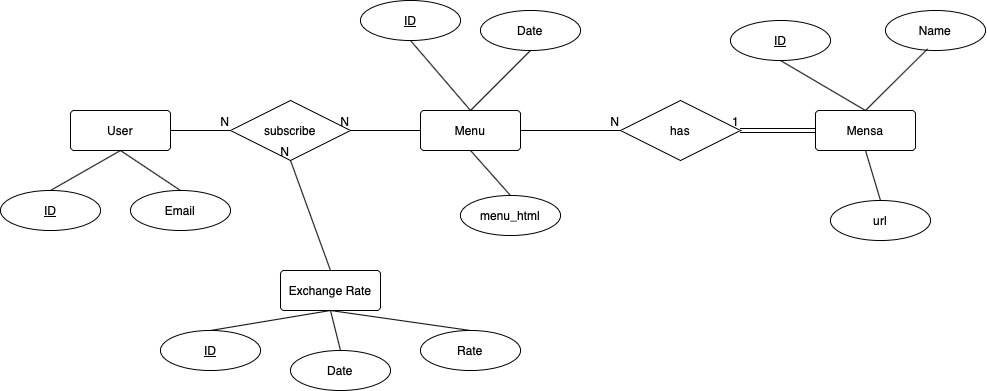

The diagram above was exported from draw.io. Its source (the exported page's mxGraphModel, read from the mxfile embedded in the PNG):
<mxGraphModel dx="1510" dy="990" grid="1" gridSize="10" guides="1" tooltips="1" connect="1" arrows="1" fold="1" page="1" pageScale="1" pageWidth="1169" pageHeight="827" math="0" shadow="0" extFonts="Permanent Marker^https://fonts.googleapis.com/css?family=Permanent+Marker">
  <root>
    <mxCell id="0" />
    <mxCell id="1" parent="0" />
    <mxCell id="C7N5Kg0KoR7nWluyD-nj-78" value="" style="group" vertex="1" connectable="0" parent="1">
      <mxGeometry x="850" y="290" width="255" height="140" as="geometry" />
    </mxCell>
    <mxCell id="C7N5Kg0KoR7nWluyD-nj-63" value="Mensa" style="rounded=1;arcSize=10;whiteSpace=wrap;html=1;align=center;" vertex="1" parent="C7N5Kg0KoR7nWluyD-nj-78">
      <mxGeometry x="85" y="100" width="100" height="40" as="geometry" />
    </mxCell>
    <mxCell id="C7N5Kg0KoR7nWluyD-nj-64" value="ID" style="ellipse;whiteSpace=wrap;html=1;align=center;fontStyle=4;" vertex="1" parent="C7N5Kg0KoR7nWluyD-nj-78">
      <mxGeometry y="10" width="100" height="40" as="geometry" />
    </mxCell>
    <mxCell id="C7N5Kg0KoR7nWluyD-nj-66" value="" style="endArrow=none;html=1;rounded=0;exitX=0.5;exitY=1;exitDx=0;exitDy=0;entryX=0.5;entryY=0;entryDx=0;entryDy=0;" edge="1" parent="C7N5Kg0KoR7nWluyD-nj-78" source="C7N5Kg0KoR7nWluyD-nj-64" target="C7N5Kg0KoR7nWluyD-nj-63">
      <mxGeometry relative="1" as="geometry">
        <mxPoint x="115" y="29.58000000000004" as="sourcePoint" />
        <mxPoint x="275" y="29.58000000000004" as="targetPoint" />
      </mxGeometry>
    </mxCell>
    <mxCell id="C7N5Kg0KoR7nWluyD-nj-67" value="Name" style="ellipse;whiteSpace=wrap;html=1;align=center;" vertex="1" parent="C7N5Kg0KoR7nWluyD-nj-78">
      <mxGeometry x="155" width="100" height="40" as="geometry" />
    </mxCell>
    <mxCell id="C7N5Kg0KoR7nWluyD-nj-68" value="" style="endArrow=none;html=1;rounded=0;entryX=0.422;entryY=0.958;entryDx=0;entryDy=0;entryPerimeter=0;" edge="1" parent="C7N5Kg0KoR7nWluyD-nj-78" target="C7N5Kg0KoR7nWluyD-nj-67">
      <mxGeometry relative="1" as="geometry">
        <mxPoint x="135" y="100" as="sourcePoint" />
        <mxPoint x="145" y="-10" as="targetPoint" />
      </mxGeometry>
    </mxCell>
    <mxCell id="C7N5Kg0KoR7nWluyD-nj-82" value="has" style="shape=rhombus;perimeter=rhombusPerimeter;whiteSpace=wrap;html=1;align=center;" vertex="1" parent="1">
      <mxGeometry x="740" y="380" width="120" height="60" as="geometry" />
    </mxCell>
    <mxCell id="C7N5Kg0KoR7nWluyD-nj-85" value="" style="shape=link;html=1;rounded=0;exitX=0;exitY=0.5;exitDx=0;exitDy=0;entryX=1;entryY=0.5;entryDx=0;entryDy=0;" edge="1" parent="1" source="C7N5Kg0KoR7nWluyD-nj-63" target="C7N5Kg0KoR7nWluyD-nj-82">
      <mxGeometry relative="1" as="geometry">
        <mxPoint x="730" y="647.5" as="sourcePoint" />
        <mxPoint x="670" y="627.5" as="targetPoint" />
      </mxGeometry>
    </mxCell>
    <mxCell id="C7N5Kg0KoR7nWluyD-nj-86" value="1" style="resizable=0;html=1;whiteSpace=wrap;align=right;verticalAlign=bottom;" connectable="0" vertex="1" parent="C7N5Kg0KoR7nWluyD-nj-85">
      <mxGeometry x="1" relative="1" as="geometry" />
    </mxCell>
    <mxCell id="C7N5Kg0KoR7nWluyD-nj-87" value="" style="endArrow=none;html=1;rounded=0;entryX=0;entryY=0.5;entryDx=0;entryDy=0;exitX=1;exitY=0.5;exitDx=0;exitDy=0;" edge="1" parent="1" source="C7N5Kg0KoR7nWluyD-nj-69" target="C7N5Kg0KoR7nWluyD-nj-82">
      <mxGeometry relative="1" as="geometry">
        <mxPoint x="550" y="507.5" as="sourcePoint" />
        <mxPoint x="520" y="617.5" as="targetPoint" />
      </mxGeometry>
    </mxCell>
    <mxCell id="C7N5Kg0KoR7nWluyD-nj-88" value="N" style="resizable=0;html=1;whiteSpace=wrap;align=right;verticalAlign=bottom;" connectable="0" vertex="1" parent="C7N5Kg0KoR7nWluyD-nj-87">
      <mxGeometry x="1" relative="1" as="geometry" />
    </mxCell>
    <mxCell id="C7N5Kg0KoR7nWluyD-nj-106" value="" style="group" vertex="1" connectable="0" parent="1">
      <mxGeometry x="280" y="550" width="360" height="120" as="geometry" />
    </mxCell>
    <mxCell id="C7N5Kg0KoR7nWluyD-nj-97" value="Exchange Rate" style="rounded=1;arcSize=10;whiteSpace=wrap;html=1;align=center;" vertex="1" parent="C7N5Kg0KoR7nWluyD-nj-106">
      <mxGeometry x="120" width="100" height="40" as="geometry" />
    </mxCell>
    <mxCell id="C7N5Kg0KoR7nWluyD-nj-98" value="ID" style="ellipse;whiteSpace=wrap;html=1;align=center;fontStyle=4;" vertex="1" parent="C7N5Kg0KoR7nWluyD-nj-106">
      <mxGeometry y="60" width="100" height="40" as="geometry" />
    </mxCell>
    <mxCell id="C7N5Kg0KoR7nWluyD-nj-100" value="Date" style="ellipse;whiteSpace=wrap;html=1;align=center;" vertex="1" parent="C7N5Kg0KoR7nWluyD-nj-106">
      <mxGeometry x="130" y="80" width="100" height="40" as="geometry" />
    </mxCell>
    <mxCell id="C7N5Kg0KoR7nWluyD-nj-101" value="Rate" style="ellipse;whiteSpace=wrap;html=1;align=center;" vertex="1" parent="C7N5Kg0KoR7nWluyD-nj-106">
      <mxGeometry x="260" y="60" width="100" height="40" as="geometry" />
    </mxCell>
    <mxCell id="C7N5Kg0KoR7nWluyD-nj-103" value="" style="endArrow=none;html=1;rounded=0;exitX=0.5;exitY=1;exitDx=0;exitDy=0;entryX=0.5;entryY=0;entryDx=0;entryDy=0;" edge="1" parent="C7N5Kg0KoR7nWluyD-nj-106" source="C7N5Kg0KoR7nWluyD-nj-97" target="C7N5Kg0KoR7nWluyD-nj-98">
      <mxGeometry relative="1" as="geometry">
        <mxPoint x="400" y="-80" as="sourcePoint" />
        <mxPoint x="560" y="-80" as="targetPoint" />
      </mxGeometry>
    </mxCell>
    <mxCell id="C7N5Kg0KoR7nWluyD-nj-104" value="" style="endArrow=none;html=1;rounded=0;exitX=0.5;exitY=1;exitDx=0;exitDy=0;entryX=0.5;entryY=0;entryDx=0;entryDy=0;" edge="1" parent="C7N5Kg0KoR7nWluyD-nj-106" source="C7N5Kg0KoR7nWluyD-nj-97" target="C7N5Kg0KoR7nWluyD-nj-100">
      <mxGeometry relative="1" as="geometry">
        <mxPoint x="340" y="10" as="sourcePoint" />
        <mxPoint x="500" y="10" as="targetPoint" />
      </mxGeometry>
    </mxCell>
    <mxCell id="C7N5Kg0KoR7nWluyD-nj-105" value="" style="endArrow=none;html=1;rounded=0;entryX=0.5;entryY=0;entryDx=0;entryDy=0;" edge="1" parent="C7N5Kg0KoR7nWluyD-nj-106" target="C7N5Kg0KoR7nWluyD-nj-101">
      <mxGeometry relative="1" as="geometry">
        <mxPoint x="170" y="40" as="sourcePoint" />
        <mxPoint x="420" y="10" as="targetPoint" />
      </mxGeometry>
    </mxCell>
    <mxCell id="C7N5Kg0KoR7nWluyD-nj-81" value="" style="group" vertex="1" connectable="0" parent="1">
      <mxGeometry x="480" y="280" width="220" height="235" as="geometry" />
    </mxCell>
    <mxCell id="C7N5Kg0KoR7nWluyD-nj-77" value="" style="group" vertex="1" connectable="0" parent="C7N5Kg0KoR7nWluyD-nj-81">
      <mxGeometry width="220" height="150" as="geometry" />
    </mxCell>
    <mxCell id="C7N5Kg0KoR7nWluyD-nj-69" value="Menu" style="rounded=1;arcSize=10;whiteSpace=wrap;html=1;align=center;" vertex="1" parent="C7N5Kg0KoR7nWluyD-nj-77">
      <mxGeometry x="60" y="110" width="100" height="40" as="geometry" />
    </mxCell>
    <mxCell id="C7N5Kg0KoR7nWluyD-nj-70" value="ID" style="ellipse;whiteSpace=wrap;html=1;align=center;fontStyle=4;" vertex="1" parent="C7N5Kg0KoR7nWluyD-nj-77">
      <mxGeometry width="100" height="40" as="geometry" />
    </mxCell>
    <mxCell id="C7N5Kg0KoR7nWluyD-nj-71" value="" style="endArrow=none;html=1;rounded=0;entryX=0.5;entryY=0;entryDx=0;entryDy=0;exitX=0.5;exitY=1;exitDx=0;exitDy=0;" edge="1" parent="C7N5Kg0KoR7nWluyD-nj-77" source="C7N5Kg0KoR7nWluyD-nj-70" target="C7N5Kg0KoR7nWluyD-nj-69">
      <mxGeometry relative="1" as="geometry">
        <mxPoint x="70" y="50" as="sourcePoint" />
        <mxPoint x="220" y="90" as="targetPoint" />
      </mxGeometry>
    </mxCell>
    <mxCell id="C7N5Kg0KoR7nWluyD-nj-73" value="Date" style="ellipse;whiteSpace=wrap;html=1;align=center;" vertex="1" parent="C7N5Kg0KoR7nWluyD-nj-77">
      <mxGeometry x="120" y="10" width="100" height="40" as="geometry" />
    </mxCell>
    <mxCell id="C7N5Kg0KoR7nWluyD-nj-75" value="" style="endArrow=none;html=1;rounded=0;entryX=0.5;entryY=1;entryDx=0;entryDy=0;exitX=0.5;exitY=0;exitDx=0;exitDy=0;" edge="1" parent="C7N5Kg0KoR7nWluyD-nj-77" source="C7N5Kg0KoR7nWluyD-nj-69" target="C7N5Kg0KoR7nWluyD-nj-73">
      <mxGeometry relative="1" as="geometry">
        <mxPoint x="-300" y="-40" as="sourcePoint" />
        <mxPoint x="-140" y="-40" as="targetPoint" />
      </mxGeometry>
    </mxCell>
    <mxCell id="C7N5Kg0KoR7nWluyD-nj-79" value="menu_html" style="ellipse;whiteSpace=wrap;html=1;align=center;" vertex="1" parent="C7N5Kg0KoR7nWluyD-nj-81">
      <mxGeometry x="100" y="195" width="100" height="40" as="geometry" />
    </mxCell>
    <mxCell id="C7N5Kg0KoR7nWluyD-nj-80" value="" style="endArrow=none;html=1;rounded=0;exitX=0.5;exitY=1;exitDx=0;exitDy=0;entryX=0.5;entryY=0;entryDx=0;entryDy=0;" edge="1" parent="C7N5Kg0KoR7nWluyD-nj-81" source="C7N5Kg0KoR7nWluyD-nj-69" target="C7N5Kg0KoR7nWluyD-nj-79">
      <mxGeometry relative="1" as="geometry">
        <mxPoint x="250" y="25" as="sourcePoint" />
        <mxPoint x="410" y="25" as="targetPoint" />
      </mxGeometry>
    </mxCell>
    <mxCell id="C7N5Kg0KoR7nWluyD-nj-90" value="subscribe" style="shape=rhombus;perimeter=rhombusPerimeter;whiteSpace=wrap;html=1;align=center;" vertex="1" parent="1">
      <mxGeometry x="350" y="380" width="120" height="60" as="geometry" />
    </mxCell>
    <mxCell id="C7N5Kg0KoR7nWluyD-nj-109" value="" style="endArrow=none;html=1;rounded=0;exitX=1;exitY=0.5;exitDx=0;exitDy=0;entryX=0;entryY=0.5;entryDx=0;entryDy=0;" edge="1" parent="1" source="C7N5Kg0KoR7nWluyD-nj-52" target="C7N5Kg0KoR7nWluyD-nj-90">
      <mxGeometry relative="1" as="geometry">
        <mxPoint x="320" y="340" as="sourcePoint" />
        <mxPoint x="480" y="340" as="targetPoint" />
      </mxGeometry>
    </mxCell>
    <mxCell id="C7N5Kg0KoR7nWluyD-nj-110" value="N" style="resizable=0;html=1;whiteSpace=wrap;align=right;verticalAlign=bottom;" connectable="0" vertex="1" parent="C7N5Kg0KoR7nWluyD-nj-109">
      <mxGeometry x="1" relative="1" as="geometry" />
    </mxCell>
    <mxCell id="C7N5Kg0KoR7nWluyD-nj-111" value="" style="endArrow=none;html=1;rounded=0;exitX=0;exitY=0.5;exitDx=0;exitDy=0;entryX=1;entryY=0.5;entryDx=0;entryDy=0;" edge="1" parent="1" source="C7N5Kg0KoR7nWluyD-nj-69" target="C7N5Kg0KoR7nWluyD-nj-90">
      <mxGeometry relative="1" as="geometry">
        <mxPoint x="530" y="350" as="sourcePoint" />
        <mxPoint x="690" y="350" as="targetPoint" />
      </mxGeometry>
    </mxCell>
    <mxCell id="C7N5Kg0KoR7nWluyD-nj-112" value="N" style="resizable=0;html=1;whiteSpace=wrap;align=right;verticalAlign=bottom;" connectable="0" vertex="1" parent="C7N5Kg0KoR7nWluyD-nj-111">
      <mxGeometry x="1" relative="1" as="geometry" />
    </mxCell>
    <mxCell id="C7N5Kg0KoR7nWluyD-nj-113" value="" style="group" vertex="1" connectable="0" parent="1">
      <mxGeometry x="120" y="390" width="230" height="120" as="geometry" />
    </mxCell>
    <mxCell id="C7N5Kg0KoR7nWluyD-nj-61" value="Email" style="ellipse;whiteSpace=wrap;html=1;align=center;" vertex="1" parent="C7N5Kg0KoR7nWluyD-nj-113">
      <mxGeometry x="130" y="80" width="100" height="40" as="geometry" />
    </mxCell>
    <mxCell id="C7N5Kg0KoR7nWluyD-nj-62" value="" style="endArrow=none;html=1;rounded=0;exitX=0.5;exitY=0;exitDx=0;exitDy=0;entryX=0.5;entryY=1;entryDx=0;entryDy=0;" edge="1" parent="C7N5Kg0KoR7nWluyD-nj-113" source="C7N5Kg0KoR7nWluyD-nj-61" target="C7N5Kg0KoR7nWluyD-nj-52">
      <mxGeometry relative="1" as="geometry">
        <mxPoint x="305" y="-142.5" as="sourcePoint" />
        <mxPoint x="220" y="-132.5" as="targetPoint" />
      </mxGeometry>
    </mxCell>
    <mxCell id="C7N5Kg0KoR7nWluyD-nj-53" value="ID" style="ellipse;whiteSpace=wrap;html=1;align=center;fontStyle=4;" vertex="1" parent="C7N5Kg0KoR7nWluyD-nj-113">
      <mxGeometry y="80" width="100" height="40" as="geometry" />
    </mxCell>
    <mxCell id="C7N5Kg0KoR7nWluyD-nj-52" value="User" style="rounded=1;arcSize=10;whiteSpace=wrap;html=1;align=center;" vertex="1" parent="C7N5Kg0KoR7nWluyD-nj-113">
      <mxGeometry x="70" width="100" height="40" as="geometry" />
    </mxCell>
    <mxCell id="C7N5Kg0KoR7nWluyD-nj-60" value="" style="endArrow=none;html=1;rounded=0;entryX=0.5;entryY=1;entryDx=0;entryDy=0;exitX=0.5;exitY=0;exitDx=0;exitDy=0;" edge="1" parent="C7N5Kg0KoR7nWluyD-nj-113" source="C7N5Kg0KoR7nWluyD-nj-53" target="C7N5Kg0KoR7nWluyD-nj-52">
      <mxGeometry relative="1" as="geometry">
        <mxPoint x="210" y="-132.5" as="sourcePoint" />
        <mxPoint x="365" y="-72.91999999999996" as="targetPoint" />
      </mxGeometry>
    </mxCell>
    <mxCell id="C7N5Kg0KoR7nWluyD-nj-115" value="url" style="ellipse;whiteSpace=wrap;html=1;align=center;" vertex="1" parent="1">
      <mxGeometry x="950" y="480" width="100" height="40" as="geometry" />
    </mxCell>
    <mxCell id="C7N5Kg0KoR7nWluyD-nj-117" value="" style="endArrow=none;html=1;rounded=0;entryX=0.5;entryY=1;entryDx=0;entryDy=0;exitX=0.5;exitY=0;exitDx=0;exitDy=0;" edge="1" parent="1" source="C7N5Kg0KoR7nWluyD-nj-115" target="C7N5Kg0KoR7nWluyD-nj-63">
      <mxGeometry relative="1" as="geometry">
        <mxPoint x="530" y="350" as="sourcePoint" />
        <mxPoint x="690" y="350" as="targetPoint" />
      </mxGeometry>
    </mxCell>
    <mxCell id="C7N5Kg0KoR7nWluyD-nj-118" value="" style="endArrow=none;html=1;rounded=0;entryX=0.5;entryY=1;entryDx=0;entryDy=0;exitX=0.5;exitY=0;exitDx=0;exitDy=0;" edge="1" parent="1" source="C7N5Kg0KoR7nWluyD-nj-97" target="C7N5Kg0KoR7nWluyD-nj-90">
      <mxGeometry relative="1" as="geometry">
        <mxPoint x="530" y="350" as="sourcePoint" />
        <mxPoint x="690" y="350" as="targetPoint" />
      </mxGeometry>
    </mxCell>
    <mxCell id="C7N5Kg0KoR7nWluyD-nj-119" value="N" style="resizable=0;html=1;whiteSpace=wrap;align=right;verticalAlign=bottom;" connectable="0" vertex="1" parent="C7N5Kg0KoR7nWluyD-nj-118">
      <mxGeometry x="1" relative="1" as="geometry" />
    </mxCell>
  </root>
</mxGraphModel>